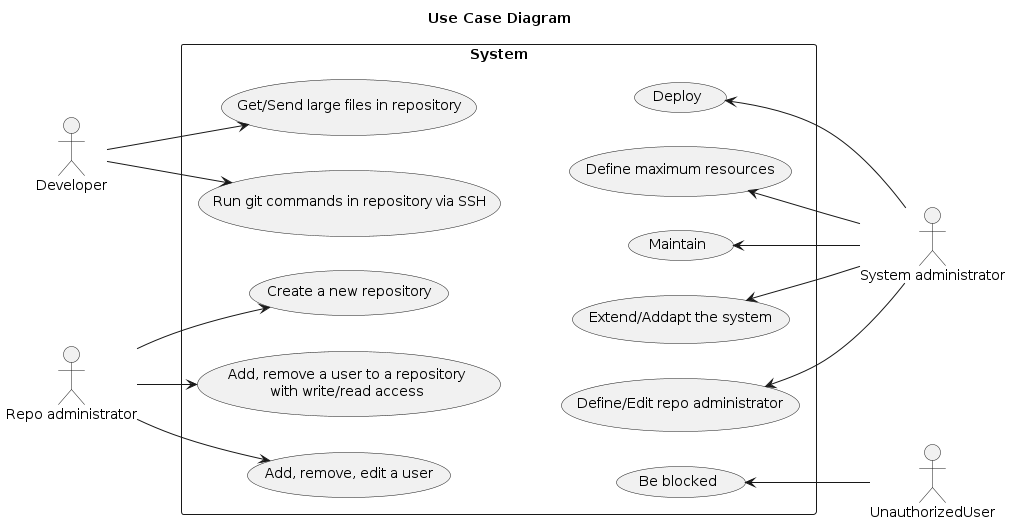

The diagram above was rendered by PlantUML. Its source (embedded in the PNG):
@startuml use_cases

title Use Case Diagram

left to right direction

actor Developer
actor "Repo administrator" as repo_admin
actor "System administrator" as admin
actor UnauthorizedUser

rectangle System {
    usecase "Create a new repository" as UC1
    usecase "Add, remove, edit a user" as UC2
    usecase "Add, remove a user to a repository\nwith write/read access" as UC3

    usecase "Run git commands in repository via SSH" as UC4
    usecase "Get/Send large files in repository" as UC5

    usecase "Be blocked" as UC6

    usecase "Define maximum resources" as UC7
    usecase "Deploy" as UC8
    usecase "Maintain" as UC9
    usecase "Define/Edit repo administrator" as UC10
    usecase "Extend/Addapt the system" as UC11
}

repo_admin --> UC1
repo_admin --> UC2
repo_admin --> UC3

Developer --> UC4
Developer --> UC5

UC6 <-- UnauthorizedUser

UC4 -[hidden]- UC7
UC5 -[hidden]- UC8
UC1 -[hidden]- UC9
UC2 -[hidden]- UC6
UC3 -[hidden]- UC10
UC3 -[hidden]- UC11

UC7 <-- admin
UC8 <-- admin
UC9 <-- admin
UC10 <-- admin
UC11 <-- admin

@enduml